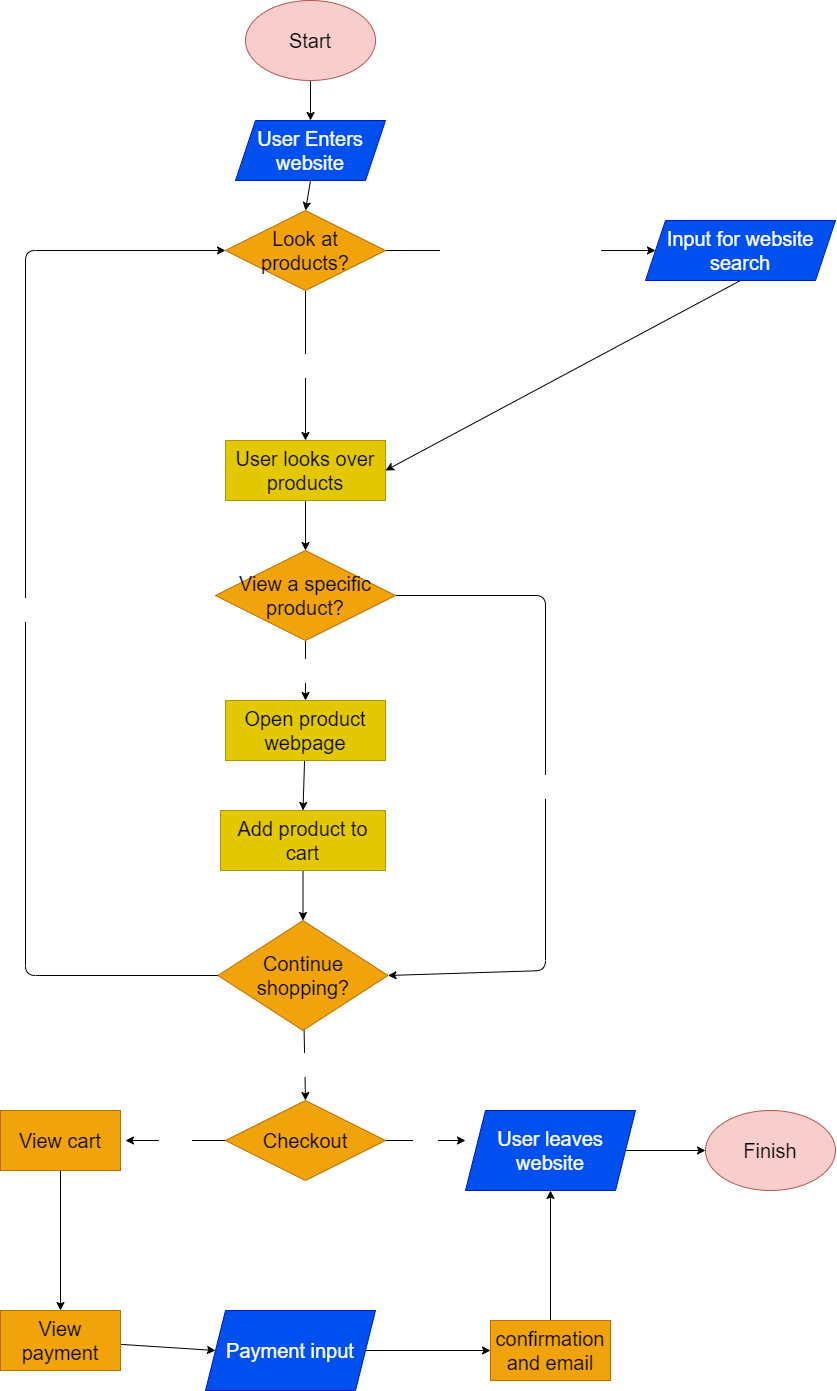

The diagram above was exported from draw.io. Its source (the exported page's mxGraphModel, read from the mxfile embedded in the PNG):
<mxGraphModel dx="2350" dy="841" grid="1" gridSize="10" guides="1" tooltips="1" connect="1" arrows="1" fold="1" page="1" pageScale="1" pageWidth="850" pageHeight="1100" math="0" shadow="0">
  <root>
    <mxCell id="0" />
    <mxCell id="1" parent="0" />
    <mxCell id="16" style="edgeStyle=none;html=1;exitX=0.5;exitY=1;exitDx=0;exitDy=0;entryX=0.5;entryY=0;entryDx=0;entryDy=0;fontSize=20;fontColor=#000000;" edge="1" parent="1" source="2" target="3">
      <mxGeometry relative="1" as="geometry" />
    </mxCell>
    <mxCell id="2" value="Start" style="ellipse;whiteSpace=wrap;html=1;fillColor=#f8cecc;strokeColor=#b85450;fontColor=#000000;fontSize=20;" vertex="1" parent="1">
      <mxGeometry x="-300" y="130" width="130" height="80" as="geometry" />
    </mxCell>
    <mxCell id="17" style="edgeStyle=none;html=1;exitX=0.5;exitY=1;exitDx=0;exitDy=0;entryX=0.5;entryY=0;entryDx=0;entryDy=0;fontSize=20;fontColor=#000000;" edge="1" parent="1" source="3" target="4">
      <mxGeometry relative="1" as="geometry" />
    </mxCell>
    <mxCell id="3" value="User Enters website" style="shape=parallelogram;perimeter=parallelogramPerimeter;whiteSpace=wrap;html=1;fixedSize=1;fontSize=20;fillColor=#0050ef;strokeColor=#001DBC;fontColor=#ffffff;" vertex="1" parent="1">
      <mxGeometry x="-310" y="250" width="150" height="60" as="geometry" />
    </mxCell>
    <mxCell id="10" value="search for product" style="edgeStyle=none;html=1;entryX=0;entryY=0.5;entryDx=0;entryDy=0;fontSize=20;fontColor=#FFFFFF;" edge="1" parent="1" source="4" target="13">
      <mxGeometry relative="1" as="geometry">
        <mxPoint x="90" y="380" as="targetPoint" />
      </mxGeometry>
    </mxCell>
    <mxCell id="11" value="Explore homepage products" style="edgeStyle=none;html=1;entryX=0.5;entryY=0;entryDx=0;entryDy=0;fontSize=20;fontColor=#FFFFFF;" edge="1" parent="1" source="4" target="7">
      <mxGeometry relative="1" as="geometry" />
    </mxCell>
    <mxCell id="4" value="Look at products?" style="rhombus;whiteSpace=wrap;html=1;fontSize=20;fontColor=#000000;fillColor=#f0a30a;strokeColor=#BD7000;" vertex="1" parent="1">
      <mxGeometry x="-320" y="340" width="160" height="80" as="geometry" />
    </mxCell>
    <mxCell id="28" style="edgeStyle=none;html=1;entryX=0.5;entryY=0;entryDx=0;entryDy=0;fontSize=20;fontColor=#FFFFFF;" edge="1" parent="1" source="7" target="27">
      <mxGeometry relative="1" as="geometry" />
    </mxCell>
    <mxCell id="7" value="User looks over products" style="rounded=0;whiteSpace=wrap;html=1;fontSize=20;fontColor=#000000;fillColor=#e3c800;strokeColor=#B09500;" vertex="1" parent="1">
      <mxGeometry x="-320" y="570" width="160" height="60" as="geometry" />
    </mxCell>
    <mxCell id="20" style="edgeStyle=none;html=1;exitX=0.5;exitY=1;exitDx=0;exitDy=0;fontSize=20;fontColor=#000000;entryX=1;entryY=0.5;entryDx=0;entryDy=0;" edge="1" parent="1" source="13" target="7">
      <mxGeometry relative="1" as="geometry">
        <mxPoint x="195.4210526315792" y="600" as="targetPoint" />
      </mxGeometry>
    </mxCell>
    <mxCell id="13" value="Input for website search" style="shape=parallelogram;perimeter=parallelogramPerimeter;whiteSpace=wrap;html=1;fixedSize=1;fontSize=20;strokeColor=#001DBC;fillColor=#0050ef;fontColor=#ffffff;" vertex="1" parent="1">
      <mxGeometry x="100" y="350" width="190" height="60" as="geometry" />
    </mxCell>
    <mxCell id="23" style="edgeStyle=none;html=1;entryX=0.5;entryY=0;entryDx=0;entryDy=0;fontSize=20;fontColor=#FFFFFF;" edge="1" parent="1" source="21" target="22">
      <mxGeometry relative="1" as="geometry" />
    </mxCell>
    <mxCell id="21" value="Open product webpage" style="rounded=0;whiteSpace=wrap;html=1;fontSize=20;fontColor=#000000;strokeColor=#B09500;fillColor=#e3c800;" vertex="1" parent="1">
      <mxGeometry x="-320" y="830" width="160" height="60" as="geometry" />
    </mxCell>
    <mxCell id="32" style="edgeStyle=none;html=1;entryX=0.5;entryY=0;entryDx=0;entryDy=0;fontSize=20;fontColor=#FFFFFF;" edge="1" parent="1" source="22" target="30">
      <mxGeometry relative="1" as="geometry" />
    </mxCell>
    <mxCell id="22" value="Add product to cart" style="rounded=0;whiteSpace=wrap;html=1;fontSize=20;fontColor=#000000;strokeColor=#B09500;fillColor=#e3c800;" vertex="1" parent="1">
      <mxGeometry x="-325" y="940" width="165" height="60" as="geometry" />
    </mxCell>
    <mxCell id="29" value="Yes" style="edgeStyle=none;html=1;exitX=0.5;exitY=1;exitDx=0;exitDy=0;entryX=0.5;entryY=0;entryDx=0;entryDy=0;fontSize=20;fontColor=#FFFFFF;" edge="1" parent="1" source="27" target="21">
      <mxGeometry relative="1" as="geometry" />
    </mxCell>
    <mxCell id="52" value="No" style="edgeStyle=none;html=1;entryX=1;entryY=0.5;entryDx=0;entryDy=0;fontSize=20;fontColor=#FFFFFF;" edge="1" parent="1" source="27" target="30">
      <mxGeometry relative="1" as="geometry">
        <Array as="points">
          <mxPoint y="725" />
          <mxPoint y="1100" />
        </Array>
      </mxGeometry>
    </mxCell>
    <mxCell id="27" value="View a specific product?" style="rhombus;whiteSpace=wrap;html=1;fontSize=20;fontColor=#000000;strokeColor=#BD7000;fillColor=#f0a30a;" vertex="1" parent="1">
      <mxGeometry x="-330" y="680" width="180" height="90" as="geometry" />
    </mxCell>
    <mxCell id="36" value="yes" style="edgeStyle=none;html=1;fontSize=20;fontColor=#FFFFFF;entryX=0;entryY=0.5;entryDx=0;entryDy=0;" edge="1" parent="1" source="30" target="4">
      <mxGeometry relative="1" as="geometry">
        <mxPoint x="-620" y="800.0000000000002" as="targetPoint" />
        <Array as="points">
          <mxPoint x="-520" y="1105" />
          <mxPoint x="-520" y="380" />
        </Array>
      </mxGeometry>
    </mxCell>
    <mxCell id="38" value="No" style="edgeStyle=none;html=1;entryX=0.5;entryY=0;entryDx=0;entryDy=0;fontSize=20;fontColor=#FFFFFF;" edge="1" parent="1" source="30" target="37">
      <mxGeometry relative="1" as="geometry" />
    </mxCell>
    <mxCell id="30" value="Continue shopping?" style="rhombus;whiteSpace=wrap;html=1;fontSize=20;fontColor=#000000;strokeColor=#BD7000;fillColor=#f0a30a;" vertex="1" parent="1">
      <mxGeometry x="-327.5" y="1050" width="170" height="110" as="geometry" />
    </mxCell>
    <mxCell id="39" value="No" style="edgeStyle=none;html=1;fontSize=20;fontColor=#FFFFFF;" edge="1" parent="1" source="37">
      <mxGeometry relative="1" as="geometry">
        <mxPoint x="-80" y="1270" as="targetPoint" />
      </mxGeometry>
    </mxCell>
    <mxCell id="47" value="Yes" style="edgeStyle=none;html=1;fontSize=20;fontColor=#FFFFFF;" edge="1" parent="1" source="37">
      <mxGeometry relative="1" as="geometry">
        <mxPoint x="-420" y="1270" as="targetPoint" />
      </mxGeometry>
    </mxCell>
    <mxCell id="37" value="Checkout" style="rhombus;whiteSpace=wrap;html=1;fontSize=20;fontColor=#000000;strokeColor=#BD7000;fillColor=#f0a30a;" vertex="1" parent="1">
      <mxGeometry x="-320" y="1230" width="160" height="80" as="geometry" />
    </mxCell>
    <mxCell id="42" style="edgeStyle=none;html=1;entryX=0;entryY=0.5;entryDx=0;entryDy=0;fontSize=20;fontColor=#FFFFFF;" edge="1" parent="1" source="40" target="41">
      <mxGeometry relative="1" as="geometry" />
    </mxCell>
    <mxCell id="40" value="User leaves website" style="shape=parallelogram;perimeter=parallelogramPerimeter;whiteSpace=wrap;html=1;fixedSize=1;fontSize=20;fontColor=#ffffff;strokeColor=#001DBC;fillColor=#0050ef;" vertex="1" parent="1">
      <mxGeometry x="-80" y="1240" width="170" height="80" as="geometry" />
    </mxCell>
    <mxCell id="41" value="Finish" style="ellipse;whiteSpace=wrap;html=1;fillColor=#f8cecc;strokeColor=#b85450;fontColor=#000000;fontSize=20;" vertex="1" parent="1">
      <mxGeometry x="160" y="1240" width="130" height="80" as="geometry" />
    </mxCell>
    <mxCell id="48" style="edgeStyle=none;html=1;entryX=0.5;entryY=0;entryDx=0;entryDy=0;fontSize=20;fontColor=#FFFFFF;" edge="1" parent="1" source="43" target="44">
      <mxGeometry relative="1" as="geometry" />
    </mxCell>
    <mxCell id="43" value="View cart" style="rounded=0;whiteSpace=wrap;html=1;fontSize=20;fontColor=#000000;strokeColor=#BD7000;fillColor=#f0a30a;" vertex="1" parent="1">
      <mxGeometry x="-545" y="1240" width="120" height="60" as="geometry" />
    </mxCell>
    <mxCell id="49" style="edgeStyle=none;html=1;entryX=0;entryY=0.5;entryDx=0;entryDy=0;fontSize=20;fontColor=#FFFFFF;" edge="1" parent="1" source="44" target="45">
      <mxGeometry relative="1" as="geometry" />
    </mxCell>
    <mxCell id="44" value="View payment" style="rounded=0;whiteSpace=wrap;html=1;fontSize=20;fontColor=#000000;strokeColor=#BD7000;fillColor=#f0a30a;" vertex="1" parent="1">
      <mxGeometry x="-545" y="1440" width="120" height="60" as="geometry" />
    </mxCell>
    <mxCell id="50" style="edgeStyle=none;html=1;entryX=0;entryY=0.5;entryDx=0;entryDy=0;fontSize=20;fontColor=#FFFFFF;" edge="1" parent="1" source="45" target="46">
      <mxGeometry relative="1" as="geometry" />
    </mxCell>
    <mxCell id="45" value="Payment input" style="shape=parallelogram;perimeter=parallelogramPerimeter;whiteSpace=wrap;html=1;fixedSize=1;fontSize=20;fontColor=#ffffff;strokeColor=#001DBC;fillColor=#0050ef;" vertex="1" parent="1">
      <mxGeometry x="-340" y="1440" width="170" height="80" as="geometry" />
    </mxCell>
    <mxCell id="51" style="edgeStyle=none;html=1;entryX=0.5;entryY=1;entryDx=0;entryDy=0;fontSize=20;fontColor=#FFFFFF;" edge="1" parent="1" source="46" target="40">
      <mxGeometry relative="1" as="geometry" />
    </mxCell>
    <mxCell id="46" value="confirmation and email" style="rounded=0;whiteSpace=wrap;html=1;fontSize=20;fontColor=#000000;strokeColor=#BD7000;fillColor=#f0a30a;" vertex="1" parent="1">
      <mxGeometry x="-55" y="1450" width="120" height="60" as="geometry" />
    </mxCell>
  </root>
</mxGraphModel>